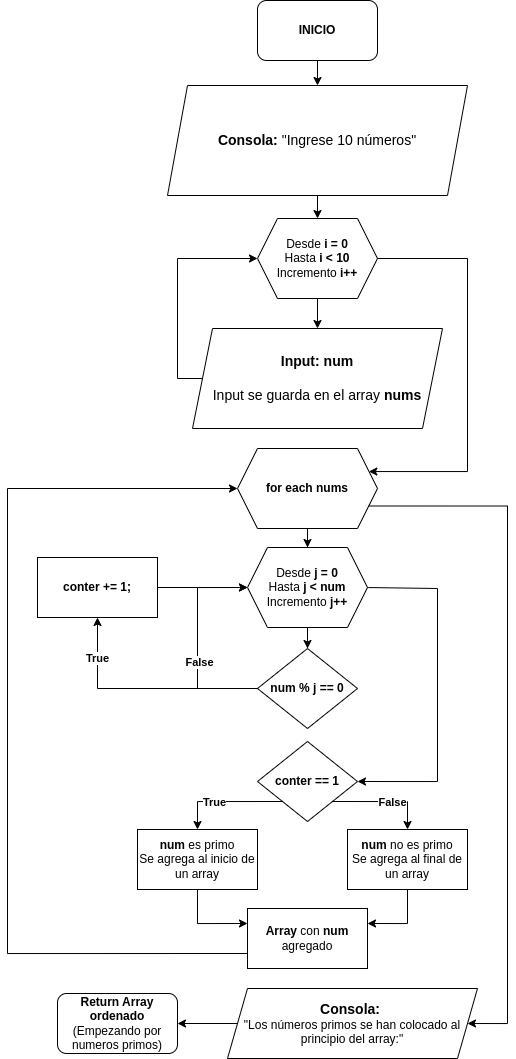

The diagram above was exported from draw.io. Its source (the exported page's mxGraphModel, read from the mxfile embedded in the PNG):
<mxGraphModel dx="756" dy="678" grid="1" gridSize="10" guides="1" tooltips="1" connect="1" arrows="1" fold="1" page="1" pageScale="1" pageWidth="850" pageHeight="1100" math="0" shadow="0">
  <root>
    <mxCell id="0" />
    <mxCell id="1" parent="0" />
    <mxCell id="JGvp5eoFzFvZV0fT_ylT-1" value="&lt;b&gt;INICIO&lt;/b&gt;" style="rounded=1;whiteSpace=wrap;html=1;" vertex="1" parent="1">
      <mxGeometry x="270" y="2" width="120" height="60" as="geometry" />
    </mxCell>
    <mxCell id="JGvp5eoFzFvZV0fT_ylT-4" value="" style="endArrow=classic;html=1;rounded=0;entryX=0.5;entryY=0;entryDx=0;entryDy=0;exitX=0.5;exitY=1;exitDx=0;exitDy=0;" edge="1" parent="1" source="JGvp5eoFzFvZV0fT_ylT-1" target="JGvp5eoFzFvZV0fT_ylT-12">
      <mxGeometry width="50" height="50" relative="1" as="geometry">
        <mxPoint x="380" y="230" as="sourcePoint" />
        <mxPoint x="330" y="80" as="targetPoint" />
      </mxGeometry>
    </mxCell>
    <mxCell id="JGvp5eoFzFvZV0fT_ylT-5" value="" style="edgeStyle=orthogonalEdgeStyle;rounded=0;orthogonalLoop=1;jettySize=auto;html=1;" edge="1" parent="1" source="JGvp5eoFzFvZV0fT_ylT-6" target="JGvp5eoFzFvZV0fT_ylT-7">
      <mxGeometry relative="1" as="geometry" />
    </mxCell>
    <mxCell id="JGvp5eoFzFvZV0fT_ylT-6" value="Desde&amp;nbsp;&lt;b style=&quot;border-color: var(--border-color);&quot;&gt;i = 0&lt;/b&gt;&lt;br style=&quot;border-color: var(--border-color);&quot;&gt;Hasta&amp;nbsp;&lt;b style=&quot;border-color: var(--border-color);&quot;&gt;i &amp;lt; 10&lt;/b&gt;&lt;br style=&quot;border-color: var(--border-color);&quot;&gt;Incremento&amp;nbsp;&lt;b style=&quot;border-color: var(--border-color);&quot;&gt;i++&lt;/b&gt;" style="shape=hexagon;perimeter=hexagonPerimeter2;whiteSpace=wrap;html=1;fixedSize=1;" vertex="1" parent="1">
      <mxGeometry x="270" y="220" width="120" height="80" as="geometry" />
    </mxCell>
    <mxCell id="JGvp5eoFzFvZV0fT_ylT-7" value="&lt;div style=&quot;font-size: 14px;&quot;&gt;&lt;b&gt;Input: num&lt;/b&gt;&lt;/div&gt;&lt;div style=&quot;font-size: 14px;&quot;&gt;&lt;b&gt;&lt;br&gt;&lt;/b&gt;&lt;/div&gt;&lt;div style=&quot;font-size: 14px;&quot;&gt;Input se guarda en el array &lt;b&gt;nums&lt;/b&gt;&lt;/div&gt;" style="shape=parallelogram;perimeter=parallelogramPerimeter;whiteSpace=wrap;html=1;fixedSize=1;" vertex="1" parent="1">
      <mxGeometry x="205" y="330" width="250" height="100" as="geometry" />
    </mxCell>
    <mxCell id="JGvp5eoFzFvZV0fT_ylT-11" value="" style="edgeStyle=orthogonalEdgeStyle;rounded=0;orthogonalLoop=1;jettySize=auto;html=1;" edge="1" parent="1" source="JGvp5eoFzFvZV0fT_ylT-12" target="JGvp5eoFzFvZV0fT_ylT-6">
      <mxGeometry relative="1" as="geometry" />
    </mxCell>
    <mxCell id="JGvp5eoFzFvZV0fT_ylT-12" value="&lt;div style=&quot;font-size: 14px;&quot;&gt;&lt;b&gt;Consola:&lt;/b&gt;&amp;nbsp;&quot;Ingrese 10 números&quot;&lt;/div&gt;" style="shape=parallelogram;perimeter=parallelogramPerimeter;whiteSpace=wrap;html=1;fixedSize=1;" vertex="1" parent="1">
      <mxGeometry x="180" y="87" width="300" height="110" as="geometry" />
    </mxCell>
    <mxCell id="JGvp5eoFzFvZV0fT_ylT-15" value="" style="edgeStyle=orthogonalEdgeStyle;rounded=0;orthogonalLoop=1;jettySize=auto;html=1;entryX=0;entryY=0.5;entryDx=0;entryDy=0;exitX=0;exitY=0.5;exitDx=0;exitDy=0;" edge="1" parent="1" source="JGvp5eoFzFvZV0fT_ylT-7" target="JGvp5eoFzFvZV0fT_ylT-6">
      <mxGeometry relative="1" as="geometry">
        <mxPoint x="200" y="500" as="sourcePoint" />
        <mxPoint x="340" y="450" as="targetPoint" />
        <Array as="points">
          <mxPoint x="190" y="380" />
          <mxPoint x="190" y="260" />
        </Array>
      </mxGeometry>
    </mxCell>
    <mxCell id="JGvp5eoFzFvZV0fT_ylT-16" value="" style="edgeStyle=orthogonalEdgeStyle;rounded=0;orthogonalLoop=1;jettySize=auto;html=1;entryX=1;entryY=0.25;entryDx=0;entryDy=0;exitX=1;exitY=0.5;exitDx=0;exitDy=0;" edge="1" parent="1" source="JGvp5eoFzFvZV0fT_ylT-6" target="kyLXitlXaFrJfHrxY82X-1">
      <mxGeometry relative="1" as="geometry">
        <mxPoint x="225" y="500" as="sourcePoint" />
        <mxPoint x="425.0000000000002" y="600" as="targetPoint" />
        <Array as="points">
          <mxPoint x="480" y="260" />
          <mxPoint x="480" y="473" />
          <mxPoint x="381" y="473" />
        </Array>
      </mxGeometry>
    </mxCell>
    <mxCell id="gJQZF_rqLBXfF9M0VDUX-2" value="" style="edgeStyle=orthogonalEdgeStyle;rounded=0;orthogonalLoop=1;jettySize=auto;html=1;" edge="1" parent="1" source="kyLXitlXaFrJfHrxY82X-1" target="gJQZF_rqLBXfF9M0VDUX-1">
      <mxGeometry relative="1" as="geometry" />
    </mxCell>
    <mxCell id="kyLXitlXaFrJfHrxY82X-1" value="&lt;b&gt;for each nums&lt;/b&gt;" style="shape=hexagon;perimeter=hexagonPerimeter2;whiteSpace=wrap;html=1;fixedSize=1;" vertex="1" parent="1">
      <mxGeometry x="250" y="450" width="140" height="80" as="geometry" />
    </mxCell>
    <mxCell id="TUcssfE6o_ayie72_gyO-2" value="" style="edgeStyle=orthogonalEdgeStyle;rounded=0;orthogonalLoop=1;jettySize=auto;html=1;" edge="1" parent="1" source="gJQZF_rqLBXfF9M0VDUX-1" target="vQfrut5BpNtFtVE0MjvX-2">
      <mxGeometry relative="1" as="geometry" />
    </mxCell>
    <mxCell id="gJQZF_rqLBXfF9M0VDUX-1" value="Desde &lt;b&gt;j&lt;/b&gt;&lt;b style=&quot;border-color: var(--border-color);&quot;&gt;&amp;nbsp;= 0&lt;/b&gt;&lt;br style=&quot;border-color: var(--border-color);&quot;&gt;Hasta &lt;b&gt;j&lt;/b&gt;&lt;b style=&quot;border-color: var(--border-color);&quot;&gt;&amp;nbsp;&amp;lt; num&lt;/b&gt;&lt;br style=&quot;border-color: var(--border-color);&quot;&gt;Incremento &lt;b&gt;j&lt;/b&gt;&lt;b style=&quot;border-color: var(--border-color);&quot;&gt;++&lt;/b&gt;" style="shape=hexagon;perimeter=hexagonPerimeter2;whiteSpace=wrap;html=1;fixedSize=1;" vertex="1" parent="1">
      <mxGeometry x="260" y="549" width="120" height="80" as="geometry" />
    </mxCell>
    <mxCell id="vQfrut5BpNtFtVE0MjvX-2" value="&lt;b&gt;num % j == 0&lt;/b&gt;" style="rhombus;whiteSpace=wrap;html=1;" vertex="1" parent="1">
      <mxGeometry x="270" y="650" width="100" height="80" as="geometry" />
    </mxCell>
    <mxCell id="TUcssfE6o_ayie72_gyO-1" value="&lt;b&gt;conter += 1;&lt;/b&gt;" style="rounded=0;whiteSpace=wrap;html=1;" vertex="1" parent="1">
      <mxGeometry x="50" y="559" width="120" height="60" as="geometry" />
    </mxCell>
    <mxCell id="TUcssfE6o_ayie72_gyO-3" value="" style="edgeStyle=orthogonalEdgeStyle;rounded=0;orthogonalLoop=1;jettySize=auto;html=1;entryX=0.5;entryY=1;entryDx=0;entryDy=0;" edge="1" parent="1" source="vQfrut5BpNtFtVE0MjvX-2" target="TUcssfE6o_ayie72_gyO-1">
      <mxGeometry relative="1" as="geometry">
        <mxPoint x="330" y="650" as="sourcePoint" />
        <mxPoint x="330" y="679" as="targetPoint" />
      </mxGeometry>
    </mxCell>
    <mxCell id="6W0D2LR0uH9OAGDkkT0M-1" value="&lt;b&gt;True&lt;/b&gt;" style="edgeLabel;html=1;align=center;verticalAlign=middle;resizable=0;points=[];" vertex="1" connectable="0" parent="TUcssfE6o_ayie72_gyO-3">
      <mxGeometry x="0.5617" y="-2" relative="1" as="geometry">
        <mxPoint x="-2" y="-10" as="offset" />
      </mxGeometry>
    </mxCell>
    <mxCell id="TUcssfE6o_ayie72_gyO-4" value="" style="edgeStyle=orthogonalEdgeStyle;rounded=0;orthogonalLoop=1;jettySize=auto;html=1;entryX=0;entryY=0.5;entryDx=0;entryDy=0;" edge="1" parent="1" target="gJQZF_rqLBXfF9M0VDUX-1">
      <mxGeometry relative="1" as="geometry">
        <mxPoint x="270" y="690" as="sourcePoint" />
        <mxPoint x="220" y="680" as="targetPoint" />
        <Array as="points">
          <mxPoint x="210" y="690" />
          <mxPoint x="210" y="589" />
        </Array>
      </mxGeometry>
    </mxCell>
    <mxCell id="6W0D2LR0uH9OAGDkkT0M-2" value="False" style="edgeLabel;html=1;align=center;verticalAlign=middle;resizable=0;points=[];fontStyle=1" vertex="1" connectable="0" parent="TUcssfE6o_ayie72_gyO-4">
      <mxGeometry x="-0.1766" y="-2" relative="1" as="geometry">
        <mxPoint as="offset" />
      </mxGeometry>
    </mxCell>
    <mxCell id="TUcssfE6o_ayie72_gyO-6" value="" style="edgeStyle=orthogonalEdgeStyle;rounded=0;orthogonalLoop=1;jettySize=auto;html=1;exitX=1;exitY=0.5;exitDx=0;exitDy=0;entryX=0;entryY=0.5;entryDx=0;entryDy=0;" edge="1" parent="1" source="TUcssfE6o_ayie72_gyO-1" target="gJQZF_rqLBXfF9M0VDUX-1">
      <mxGeometry relative="1" as="geometry">
        <mxPoint x="280" y="820" as="sourcePoint" />
        <mxPoint x="250" y="710" as="targetPoint" />
      </mxGeometry>
    </mxCell>
    <mxCell id="6W0D2LR0uH9OAGDkkT0M-4" value="" style="edgeStyle=orthogonalEdgeStyle;rounded=0;orthogonalLoop=1;jettySize=auto;html=1;exitX=1;exitY=0.5;exitDx=0;exitDy=0;entryX=1;entryY=0.5;entryDx=0;entryDy=0;" edge="1" parent="1" source="gJQZF_rqLBXfF9M0VDUX-1" target="6W0D2LR0uH9OAGDkkT0M-5">
      <mxGeometry relative="1" as="geometry">
        <mxPoint x="400" y="380" as="sourcePoint" />
        <mxPoint x="350" y="890" as="targetPoint" />
        <Array as="points">
          <mxPoint x="381" y="589" />
          <mxPoint x="450" y="590" />
          <mxPoint x="450" y="783" />
        </Array>
      </mxGeometry>
    </mxCell>
    <mxCell id="6W0D2LR0uH9OAGDkkT0M-6" style="edgeStyle=orthogonalEdgeStyle;rounded=0;orthogonalLoop=1;jettySize=auto;html=1;exitX=0;exitY=1;exitDx=0;exitDy=0;entryX=0.5;entryY=0;entryDx=0;entryDy=0;" edge="1" parent="1" source="6W0D2LR0uH9OAGDkkT0M-5" target="6W0D2LR0uH9OAGDkkT0M-10">
      <mxGeometry relative="1" as="geometry">
        <mxPoint x="210" y="920" as="targetPoint" />
        <Array as="points">
          <mxPoint x="210" y="803" />
        </Array>
      </mxGeometry>
    </mxCell>
    <mxCell id="6W0D2LR0uH9OAGDkkT0M-8" value="True" style="edgeLabel;html=1;align=center;verticalAlign=middle;resizable=0;points=[];fontStyle=1" vertex="1" connectable="0" parent="6W0D2LR0uH9OAGDkkT0M-6">
      <mxGeometry x="0.2073" relative="1" as="geometry">
        <mxPoint as="offset" />
      </mxGeometry>
    </mxCell>
    <mxCell id="6W0D2LR0uH9OAGDkkT0M-7" style="edgeStyle=orthogonalEdgeStyle;rounded=0;orthogonalLoop=1;jettySize=auto;html=1;exitX=1;exitY=1;exitDx=0;exitDy=0;entryX=0.5;entryY=0;entryDx=0;entryDy=0;" edge="1" parent="1" source="6W0D2LR0uH9OAGDkkT0M-5" target="6W0D2LR0uH9OAGDkkT0M-11">
      <mxGeometry relative="1" as="geometry">
        <mxPoint x="420" y="920" as="targetPoint" />
        <Array as="points">
          <mxPoint x="420" y="803" />
        </Array>
      </mxGeometry>
    </mxCell>
    <mxCell id="6W0D2LR0uH9OAGDkkT0M-9" value="&lt;b&gt;False&lt;/b&gt;" style="edgeLabel;html=1;align=center;verticalAlign=middle;resizable=0;points=[];" vertex="1" connectable="0" parent="6W0D2LR0uH9OAGDkkT0M-7">
      <mxGeometry x="0.167" relative="1" as="geometry">
        <mxPoint as="offset" />
      </mxGeometry>
    </mxCell>
    <mxCell id="6W0D2LR0uH9OAGDkkT0M-5" value="&lt;b&gt;conter == 1&lt;/b&gt;" style="rhombus;whiteSpace=wrap;html=1;" vertex="1" parent="1">
      <mxGeometry x="270" y="743" width="100" height="80" as="geometry" />
    </mxCell>
    <mxCell id="6W0D2LR0uH9OAGDkkT0M-10" value="&lt;b&gt;num&lt;/b&gt; es primo&lt;br&gt;Se agrega al inicio de un array" style="rounded=0;whiteSpace=wrap;html=1;" vertex="1" parent="1">
      <mxGeometry x="150" y="831" width="120" height="60" as="geometry" />
    </mxCell>
    <mxCell id="6W0D2LR0uH9OAGDkkT0M-11" value="&lt;b&gt;num&lt;/b&gt; no es primo&lt;br&gt;Se agrega al final de un array" style="rounded=0;whiteSpace=wrap;html=1;" vertex="1" parent="1">
      <mxGeometry x="360" y="831" width="120" height="60" as="geometry" />
    </mxCell>
    <mxCell id="6W0D2LR0uH9OAGDkkT0M-12" value="&lt;b&gt;Array&lt;/b&gt; con &lt;b&gt;num&lt;/b&gt; agregado" style="rounded=0;whiteSpace=wrap;html=1;" vertex="1" parent="1">
      <mxGeometry x="260" y="910" width="120" height="60" as="geometry" />
    </mxCell>
    <mxCell id="6W0D2LR0uH9OAGDkkT0M-14" value="" style="edgeStyle=orthogonalEdgeStyle;rounded=0;orthogonalLoop=1;jettySize=auto;html=1;exitX=0.5;exitY=1;exitDx=0;exitDy=0;entryX=0;entryY=0.25;entryDx=0;entryDy=0;" edge="1" parent="1" source="6W0D2LR0uH9OAGDkkT0M-10" target="6W0D2LR0uH9OAGDkkT0M-12">
      <mxGeometry relative="1" as="geometry">
        <mxPoint x="160" y="920" as="sourcePoint" />
        <mxPoint x="150" y="1114" as="targetPoint" />
        <Array as="points">
          <mxPoint x="210" y="925" />
        </Array>
      </mxGeometry>
    </mxCell>
    <mxCell id="6W0D2LR0uH9OAGDkkT0M-15" value="" style="edgeStyle=orthogonalEdgeStyle;rounded=0;orthogonalLoop=1;jettySize=auto;html=1;exitX=0.5;exitY=1;exitDx=0;exitDy=0;entryX=1;entryY=0.25;entryDx=0;entryDy=0;" edge="1" parent="1" source="6W0D2LR0uH9OAGDkkT0M-11" target="6W0D2LR0uH9OAGDkkT0M-12">
      <mxGeometry relative="1" as="geometry">
        <mxPoint x="220" y="901" as="sourcePoint" />
        <mxPoint x="270" y="935" as="targetPoint" />
        <Array as="points">
          <mxPoint x="420" y="925" />
        </Array>
      </mxGeometry>
    </mxCell>
    <mxCell id="6W0D2LR0uH9OAGDkkT0M-16" value="" style="edgeStyle=orthogonalEdgeStyle;rounded=0;orthogonalLoop=1;jettySize=auto;html=1;exitX=0;exitY=0.75;exitDx=0;exitDy=0;entryX=0;entryY=0.5;entryDx=0;entryDy=0;" edge="1" parent="1" source="6W0D2LR0uH9OAGDkkT0M-12" target="kyLXitlXaFrJfHrxY82X-1">
      <mxGeometry relative="1" as="geometry">
        <mxPoint x="220" y="901" as="sourcePoint" />
        <mxPoint x="270" y="935" as="targetPoint" />
        <Array as="points">
          <mxPoint x="20" y="955" />
          <mxPoint x="20" y="490" />
        </Array>
      </mxGeometry>
    </mxCell>
    <mxCell id="6W0D2LR0uH9OAGDkkT0M-17" value="" style="edgeStyle=orthogonalEdgeStyle;rounded=0;orthogonalLoop=1;jettySize=auto;html=1;exitX=1;exitY=0.75;exitDx=0;exitDy=0;entryX=1;entryY=0.5;entryDx=0;entryDy=0;" edge="1" parent="1" source="kyLXitlXaFrJfHrxY82X-1" target="6W0D2LR0uH9OAGDkkT0M-19">
      <mxGeometry relative="1" as="geometry">
        <mxPoint x="270" y="965" as="sourcePoint" />
        <mxPoint x="330" y="1030" as="targetPoint" />
        <Array as="points">
          <mxPoint x="520" y="508" />
          <mxPoint x="520" y="1025" />
        </Array>
      </mxGeometry>
    </mxCell>
    <mxCell id="6W0D2LR0uH9OAGDkkT0M-18" value="&lt;b&gt;Return Array ordenado &lt;/b&gt;(Empezando por numeros primos)" style="rounded=1;whiteSpace=wrap;html=1;" vertex="1" parent="1">
      <mxGeometry x="70" y="995" width="120" height="60" as="geometry" />
    </mxCell>
    <mxCell id="6W0D2LR0uH9OAGDkkT0M-20" style="edgeStyle=orthogonalEdgeStyle;rounded=0;orthogonalLoop=1;jettySize=auto;html=1;exitX=0;exitY=0.5;exitDx=0;exitDy=0;entryX=1;entryY=0.5;entryDx=0;entryDy=0;" edge="1" parent="1" source="6W0D2LR0uH9OAGDkkT0M-19" target="6W0D2LR0uH9OAGDkkT0M-18">
      <mxGeometry relative="1" as="geometry" />
    </mxCell>
    <mxCell id="6W0D2LR0uH9OAGDkkT0M-19" value="&lt;div style=&quot;font-size: 14px;&quot;&gt;&lt;b&gt;Consola:&amp;nbsp;&lt;/b&gt;&lt;/div&gt;&quot;Los números primos se han colocado al principio del array:&quot;" style="shape=parallelogram;perimeter=parallelogramPerimeter;whiteSpace=wrap;html=1;fixedSize=1;" vertex="1" parent="1">
      <mxGeometry x="240" y="990" width="250" height="70" as="geometry" />
    </mxCell>
  </root>
</mxGraphModel>